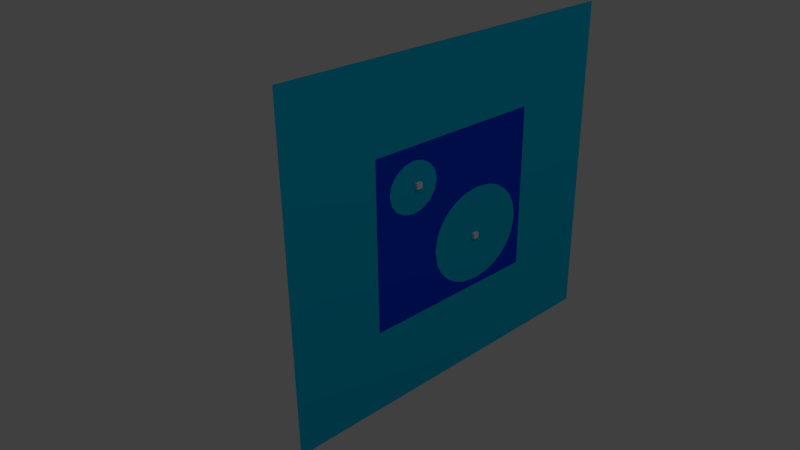 # Source: shooter.blend  (saved by Blender 2.62.0; exported with 4.5.12 LTS)
import bpy
from mathutils import Matrix  # noqa: F401  (used for matrix-valued properties, if any)

bpy.ops.wm.read_factory_settings(use_empty=True)
scene = bpy.context.scene
scene.name = 'Scene'

# ---- collections
col_collection_1 = bpy.data.collections.new('Collection 1'); scene.collection.children.link(col_collection_1)

# ---- materials (node trees are filled in below, after node groups)
mat_material_001 = bpy.data.materials.new('Material.001')
mat_material_001.alpha_threshold = 0.0
mat_material_001.use_transparent_shadow = False
mat_material_001.diffuse_color = (0.0, 0.5129, 0.8, 1.0)
mat_material_001.roughness = 0.5
mat_material_001.line_color = (0.0, 0.0, 0.0, 1.0)
mat_material_002 = bpy.data.materials.new('Material.002')
mat_material_002.alpha_threshold = 0.0
mat_material_002.use_transparent_shadow = False
mat_material_002.diffuse_color = (0.0, 0.05066, 0.8, 1.0)
mat_material_002.roughness = 0.5
mat_material_002.line_color = (0.0, 0.0, 0.0, 1.0)

# ---- material node trees

# ---- world
world_world = bpy.data.worlds.new('World'); scene.world = world_world
world_world.color = (0.05088, 0.05088, 0.05088)
world_world.use_sun_shadow = False
world_world.sun_shadow_jitter_overblur = 0.0
world_world.cycles.sampling_method = 'MANUAL'
world_world.cycles.sample_map_resolution = 256

# ---- cameras
cam_camera = bpy.data.cameras.new('Camera')
cam_camera.clip_end = 100.0
cam_camera.lens = 35.0
cam_camera.sensor_width = 32.0
cam_camera.sensor_height = 18.0
cam_camera.ortho_scale = 7.314
cam_camera.dof.focus_distance = 0.0
cam_camera.dof.aperture_fstop = 128.0

# ---- lights
light_lamp = bpy.data.lights.new('Lamp', 'POINT')
light_lamp.transmission_factor = 0.0
light_lamp.cutoff_distance = 30.0
light_lamp.energy = 100.0
light_lamp.shadow_buffer_clip_start = 1.001
light_lamp.shadow_soft_size = 1.0
light_lamp.shadow_maximum_resolution = 0.006
light_lamp.use_absolute_resolution = True
light_lamp.cycles.use_multiple_importance_sampling = False

# ---- meshes
me_plane_002 = bpy.data.meshes.new('Plane.002')
me_plane_002.from_pydata([(-3.877e-07, 0.6096, -0.6096), (-3.923e-07, -0.6096, -0.6096), (3.877e-07, -0.6096, 0.6096), (3.923e-07, 0.6096, 0.6096), (1.939e-07, -0.3048, 0.3048), (1.961e-07, 0.3048, 0.3048), (-1.961e-07, -0.3048, -0.3048), (-1.939e-07, 0.3048, -0.3048)], [], [(0, 3, 5), (5, 3, 4), (0, 5, 7), (0, 7, 6), (4, 3, 2), (6, 4, 2), (0, 6, 1), (6, 2, 1)])
me_plane_002.materials.append(mat_material_001)
me_plane_002.use_remesh_preserve_volume = False
me_plane_002.use_remesh_preserve_attributes = False
me_plane_002.use_mirror_vertex_groups = False
me_plane_002.update()
me_cube_002 = bpy.data.meshes.new('Cube.002')
me_cube_002.from_pydata([(0.01, 0.01, -0.01), (0.01, -0.01, -0.01), (-0.01, -0.01, -0.01), (-0.01, 0.01, -0.01), (0.01, 0.01, 0.01), (0.01, -0.01, 0.01), (-0.01, -0.01, 0.01), (-0.01, 0.01, 0.01)], [], [(0, 1, 2, 3), (4, 7, 6, 5), (0, 4, 5, 1), (1, 5, 6, 2), (2, 6, 7, 3), (4, 0, 3, 7)])
me_cube_002.use_remesh_preserve_volume = False
me_cube_002.use_remesh_preserve_attributes = False
me_cube_002.use_mirror_vertex_groups = False
me_cube_002.update()
me_cube_001 = bpy.data.meshes.new('Cube.001')
me_cube_001.from_pydata([(0.01, 0.01, -0.01), (0.01, -0.01, -0.01), (-0.01, -0.01, -0.01), (-0.01, 0.01, -0.01), (0.01, 0.01, 0.01), (0.01, -0.01, 0.01), (-0.01, -0.01, 0.01), (-0.01, 0.01, 0.01)], [], [(0, 1, 2, 3), (4, 7, 6, 5), (0, 4, 5, 1), (1, 5, 6, 2), (2, 6, 7, 3), (4, 0, 3, 7)])
me_cube_001.use_remesh_preserve_volume = False
me_cube_001.use_remesh_preserve_attributes = False
me_cube_001.use_mirror_vertex_groups = False
me_cube_001.update()
me_plane_001 = bpy.data.meshes.new('Plane.001')
me_plane_001.from_pydata([(1.551e-08, -0.02425, 0.02425), (4.302e-08, 0.1579, 0.06724), (-1.01e-07, -0.06724, -0.1579), (1.551e-08, 0.2274, 0.02425), (4.302e-08, 0.04532, 0.06724), (-2.899e-08, -0.06724, -0.04532), (-1.455e-07, -0.02425, -0.2274), (-1.01e-07, 0.2704, -0.1579), (-1.73e-07, 0.1579, -0.2704), (1.636e-07, -0.1651, 0.2558), (1.056e-07, -0.0744, 0.1651), (4.76e-08, -0.1651, 0.0744), (1.056e-07, -0.2558, 0.1651), (-2.899e-08, 0.2704, -0.04532), (-1.455e-07, 0.2274, -0.2274), (-1.73e-07, 0.04532, -0.2704), (1.467e-07, -0.101, 0.2292), (6.459e-08, -0.101, 0.101), (1.467e-07, -0.2292, 0.2292), (6.459e-08, -0.2292, 0.101), (3.186e-08, 0.1952, 0.0498), (4.886e-08, 0.1016, 0.07638), (3.186e-08, 0.008032, 0.0498), (-5.139e-09, -0.0498, -0.008032), (-6.5e-08, -0.07638, -0.1016), (-1.249e-07, -0.0498, -0.1952), (-5.139e-09, 0.253, -0.008032), (-6.5e-08, 0.2796, -0.1016), (-1.249e-07, 0.253, -0.1952), (-1.619e-07, 0.1952, -0.253), (-1.789e-07, 0.1016, -0.2796), (-1.619e-07, 0.008032, -0.253), (1.278e-07, -0.08131, 0.1998), (1.592e-07, -0.1304, 0.2489), (8.342e-08, -0.08131, 0.1304), (5.202e-08, -0.1304, 0.08131), (1.592e-07, -0.1998, 0.2489), (1.278e-07, -0.2489, 0.1998), (8.342e-08, -0.2489, 0.1304), (5.202e-08, -0.1998, 0.08131), (1.15e-10, -0.1651, 0.1651), (-1.364e-10, 0.1016, -0.1016)], [], [(19, 39, 40), (39, 11, 40), (38, 19, 40), (12, 38, 40), (18, 37, 40), (37, 12, 40), (36, 18, 40), (9, 36, 40), (35, 17, 40), (11, 35, 40), (17, 34, 40), (34, 10, 40), (16, 33, 40), (33, 9, 40), (32, 16, 40), (10, 32, 40), (31, 15, 41), (6, 31, 41), (15, 30, 41), (30, 8, 41), (29, 14, 41), (8, 29, 41), (14, 28, 41), (28, 7, 41), (27, 13, 41), (7, 27, 41), (13, 26, 41), (26, 3, 41), (25, 6, 41), (2, 25, 41), (5, 24, 41), (24, 2, 41), (23, 5, 41), (0, 23, 41), (4, 22, 41), (22, 0, 41), (21, 4, 41), (1, 21, 41), (3, 20, 41), (20, 1, 41)])
me_plane_001.materials.append(mat_material_001)
me_plane_001.use_remesh_preserve_volume = False
me_plane_001.use_remesh_preserve_attributes = False
me_plane_001.use_mirror_vertex_groups = False
me_plane_001.update()
me_plane = bpy.data.meshes.new('Plane')
me_plane.from_pydata([(-1.95e-07, 0.3048, -0.3048), (-1.95e-07, -0.3048, -0.3048), (1.95e-07, -0.3048, 0.3048), (1.95e-07, 0.3048, 0.3048), (1.551e-08, -0.02425, 0.02425), (4.302e-08, 0.1579, 0.06724), (-1.01e-07, -0.06724, -0.1579), (1.551e-08, 0.2274, 0.02425), (4.302e-08, 0.04532, 0.06724), (-2.899e-08, -0.06724, -0.04532), (-1.455e-07, -0.02425, -0.2274), (-1.01e-07, 0.2704, -0.1579), (-1.73e-07, 0.1579, -0.2704), (1.636e-07, -0.1651, 0.2558), (1.056e-07, -0.0744, 0.1651), (4.76e-08, -0.1651, 0.0744), (1.056e-07, -0.2558, 0.1651), (-2.899e-08, 0.2704, -0.04532), (-1.455e-07, 0.2274, -0.2274), (-1.73e-07, 0.04532, -0.2704), (1.467e-07, -0.101, 0.2292), (6.459e-08, -0.101, 0.101), (1.467e-07, -0.2292, 0.2292), (6.459e-08, -0.2292, 0.101), (3.186e-08, 0.1952, 0.0498), (4.886e-08, 0.1016, 0.07638), (3.186e-08, 0.008032, 0.0498), (-5.139e-09, -0.0498, -0.008032), (-6.5e-08, -0.07638, -0.1016), (-1.249e-07, -0.0498, -0.1952), (-5.139e-09, 0.253, -0.008032), (-6.5e-08, 0.2796, -0.1016), (-1.249e-07, 0.253, -0.1952), (-1.619e-07, 0.1952, -0.253), (-1.789e-07, 0.1016, -0.2796), (-1.619e-07, 0.008032, -0.253), (1.278e-07, -0.08131, 0.1998), (1.592e-07, -0.1304, 0.2489), (8.342e-08, -0.08131, 0.1304), (5.202e-08, -0.1304, 0.08131), (1.592e-07, -0.1998, 0.2489), (1.278e-07, -0.2489, 0.1998), (8.342e-08, -0.2489, 0.1304), (5.202e-08, -0.1998, 0.08131)], [], [(5, 24, 3), (24, 7, 3), (8, 25, 3), (25, 5, 3), (4, 26, 3), (26, 8, 3), (7, 30, 3), (30, 17, 3), (31, 0, 3), (17, 31, 3), (11, 0, 31), (32, 0, 11), (18, 0, 32), (33, 0, 18), (12, 0, 33), (1, 0, 34), (34, 0, 12), (34, 19, 1), (19, 35, 1), (35, 10, 1), (9, 27, 1), (27, 4, 1), (6, 28, 1), (28, 9, 1), (10, 29, 1), (29, 6, 1), (20, 36, 3), (36, 14, 3), (37, 3, 2), (13, 37, 2), (37, 20, 3), (14, 38, 3), (38, 21, 3), (21, 39, 1), (39, 15, 1), (22, 40, 2), (40, 13, 2), (16, 41, 2), (41, 22, 2), (15, 43, 1), (43, 23, 1), (42, 2, 1), (23, 42, 1), (42, 16, 2), (4, 3, 21), (4, 21, 1)])
me_plane.materials.append(mat_material_002)
me_plane.use_remesh_preserve_volume = False
me_plane.use_remesh_preserve_attributes = False
me_plane.use_mirror_vertex_groups = False
me_plane.update()

# ---- objects
ob_background_2 = bpy.data.objects.new('background_2', me_plane_002)
ob_marker_large_hole = bpy.data.objects.new('marker_large_hole', me_cube_002)
ob_marker_small_hole = bpy.data.objects.new('marker_small_hole', me_cube_001)
ob_background_1 = bpy.data.objects.new('background_1', me_plane_001)
ob_solid_1 = bpy.data.objects.new('solid_1', me_plane)
ob_lamp = bpy.data.objects.new('Lamp', light_lamp)
ob_camera = bpy.data.objects.new('Camera', cam_camera)

# ---- transforms, parenting, visibility, modifiers, constraints
ob_background_2.location = (0.0, 0.0, 0.0)
ob_background_2.scale = (1.0, 1.104, 0.979)
ob_background_2.lineart.crease_threshold = 0.0
ob_marker_large_hole.location = (0.0, 0.1016, -0.1016)
ob_marker_large_hole.scale = (1.0, 1.104, 0.979)
ob_marker_large_hole.lineart.crease_threshold = 0.0
ob_marker_small_hole.location = (0.0, -0.1651, 0.1651)
ob_marker_small_hole.scale = (1.0, 1.104, 0.979)
ob_marker_small_hole.lineart.crease_threshold = 0.0
ob_background_1.location = (0.0, 0.0, 0.0)
ob_background_1.scale = (1.0, 1.104, 0.979)
ob_background_1.lineart.crease_threshold = 0.0
ob_solid_1.location = (0.0, 0.0, 0.0)
ob_solid_1.scale = (1.0, 1.104, 0.979)
ob_solid_1.lineart.crease_threshold = 0.0
ob_lamp.location = (4.076, 1.005, 5.904)
ob_lamp.rotation_euler = (0.6503, 0.05522, 1.866)
ob_lamp.lock_rotations_4d = False
ob_lamp.empty_display_type = 'ARROWS'
ob_lamp.color = (0.0, 0.0, 0.0, 0.0)
ob_lamp.lineart.crease_threshold = 0.0
ob_camera.location = (1.762, -1.885, 1.254)
ob_camera.rotation_euler = (1.109, 0.01082, 0.8149)
ob_camera.lock_rotations_4d = False
ob_camera.empty_display_type = 'ARROWS'
ob_camera.color = (0.0, 0.0, 0.0, 0.0)
ob_camera.display_type = 'WIRE'
ob_camera.lineart.crease_threshold = 0.0

# ---- collection membership
col_collection_1.objects.link(ob_background_2)
col_collection_1.objects.link(ob_marker_large_hole)
col_collection_1.objects.link(ob_marker_small_hole)
col_collection_1.objects.link(ob_background_1)
col_collection_1.objects.link(ob_solid_1)
col_collection_1.objects.link(ob_lamp)
col_collection_1.objects.link(ob_camera)

# ---- scene / render settings (as saved in the file)
scene.camera = ob_camera
scene.frame_start = 1; scene.frame_end = 250; scene.frame_set(1)
scene.render.engine = 'BLENDER_EEVEE_NEXT'
scene.render.image_settings.color_mode = 'RGB'
scene.render.image_settings.compression = 90
scene.render.resolution_percentage = 50
scene.render.dither_intensity = 0.0
scene.render.bake_margin = 2
scene.render.bake_bias = 0.0
scene.cycles.use_denoising = False
scene.cycles.samples = 10
scene.cycles.sampling_pattern = 'TABULATED_SOBOL'
scene.cycles.light_sampling_threshold = 0.0
scene.cycles.use_adaptive_sampling = False
scene.cycles.use_light_tree = False
scene.cycles.blur_glossy = 0.0
scene.cycles.volume_bounces = 1
scene.cycles.pixel_filter_type = 'GAUSSIAN'
scene.cycles.sample_clamp_indirect = 0.0
scene.view_settings.view_transform = 'Standard'
bpy.context.view_layer.update()
